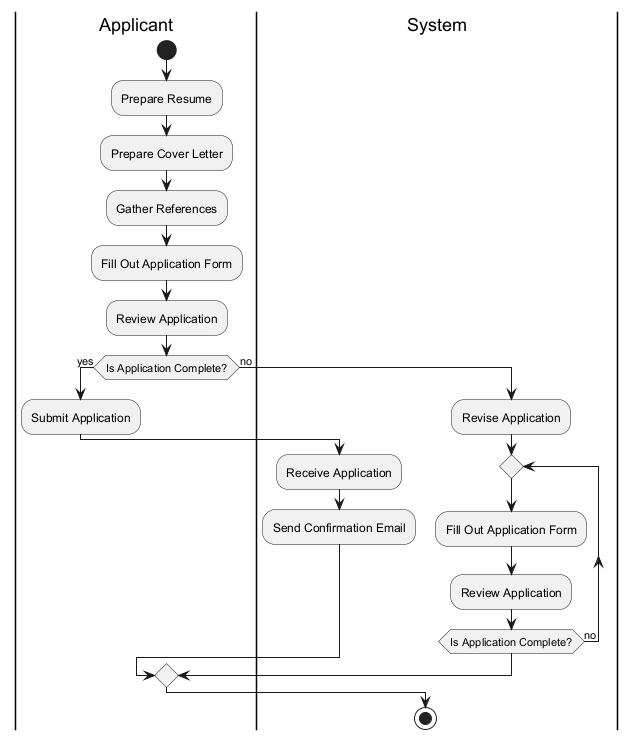

The diagram above was rendered by PlantUML. Its source (embedded in the PNG):
@startuml
|Applicant|
start
:Prepare Resume;
:Prepare Cover Letter;
:Gather References;
:Fill Out Application Form;
:Review Application;
if (Is Application Complete?) then (yes)
    |Applicant|
    :Submit Application;
    |System|
    :Receive Application;
    :Send Confirmation Email;
else (no)
    :Revise Application;
    repeat
        :Fill Out Application Form;
        :Review Application;
    repeat while (Is Application Complete?) is (no)
endif
stop
@enduml